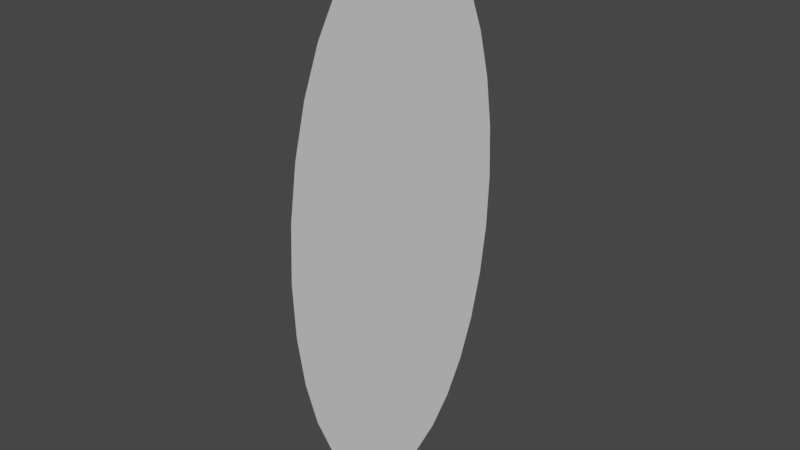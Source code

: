 # Source: portal.blend  (saved by Blender 2.92.15; exported with 4.5.12 LTS)
import bpy
from mathutils import Matrix  # noqa: F401  (used for matrix-valued properties, if any)

bpy.ops.wm.read_factory_settings(use_empty=True)
scene = bpy.context.scene
scene.name = 'Scene'

# ---- world
world_world = bpy.data.worlds.new('World'); scene.world = world_world
world_world.use_nodes = True; world_world.node_tree.nodes.clear()
_N = world_world.node_tree.nodes; _L = world_world.node_tree.links
n0 = _N.new('ShaderNodeOutputWorld'); n0.name = 'World Output'; n0.location = (300, 300)
n1 = _N.new('ShaderNodeBackground'); n1.name = 'Background'; n1.location = (10, 300)
n1.inputs[0].default_value = (0.05088, 0.05088, 0.05088, 1.0)
_L.new(n1.outputs[0], n0.inputs[0])
n0.is_active_output = True
world_world.color = (0.05088, 0.05088, 0.05088)
world_world.use_sun_shadow = False
world_world.sun_shadow_jitter_overblur = 0.0

# ---- meshes
me_circle = bpy.data.meshes.new('Circle')
me_circle.from_pydata([(0.0, 0.5, 0.0), (-0.1951, 0.4904, 0.0), (-0.3827, 0.4619, 0.0), (-0.5556, 0.4157, 0.0), (-0.7071, 0.3536, 0.0), (-0.8315, 0.2778, 0.0), (-0.9239, 0.1913, 0.0), (-0.9808, 0.09755, 0.0), (-1.0, 1.802e-07, 0.0), (-0.9808, -0.09754, 0.0), (-0.9239, -0.1913, 0.0), (-0.8315, -0.2778, 0.0), (-0.7071, -0.3536, 0.0), (-0.5556, -0.4157, 0.0), (-0.3827, -0.4619, 0.0), (-0.1951, -0.4904, 0.0), (3.258e-07, -0.5, 0.0), (0.1951, -0.4904, 0.0), (0.3827, -0.4619, 0.0), (0.5556, -0.4157, 0.0), (0.7071, -0.3536, 0.0), (0.8315, -0.2778, 0.0), (0.9239, -0.1913, 0.0), (0.9808, -0.09754, 0.0), (1.0, 6.253e-07, 0.0), (0.9808, 0.09755, 0.0), (0.9239, 0.1913, 0.0), (0.8315, 0.2778, 0.0), (0.7071, 0.3536, 0.0), (0.5556, 0.4157, 0.0), (0.3827, 0.4619, 0.0), (0.1951, 0.4904, 0.0)], [], [(1, 2, 3, 4, 5, 6, 7, 8, 9, 10, 11, 12, 13, 14, 15, 16, 17, 18, 19, 20, 21, 22, 23, 24, 25, 26, 27, 28, 29, 30, 31, 0)])
_uv = me_circle.uv_layers.new(name='UVMap')
_uv.uv.foreach_set('vector', [0.2597, 0.3904, 0.2785, 0.2973, 0.3059, 0.212, 0.3407, 0.1378, 0.3816, 0.07749, 0.4271, 0.03341, 0.4754, 0.007275, 0.5247, 7.07e-05, 0.5729, 0.01208, 0.6184, 0.04284, 0.6594, 0.09116, 0.6942, 0.1552, 0.7216, 0.2325, 0.7404, 0.3201, 0.75, 0.4145, 0.75, 0.5123, 0.7404, 0.6096, 0.7216, 0.7027, 0.6942, 0.788, 0.6594, 0.8622, 0.6184, 0.9225, 0.5729, 0.9666, 0.5247, 0.9927, 0.4754, 0.9999, 0.4271, 0.9879, 0.3816, 0.9572, 0.3407, 0.9088, 0.3059, 0.8448, 0.2785, 0.7675, 0.2597, 0.6799, 0.2501, 0.5855, 0.2501, 0.4877])
me_circle.use_remesh_fix_poles = True
me_circle.use_remesh_preserve_attributes = False
me_circle.use_mirror_vertex_groups = False
me_circle.update()

# ---- objects
ob_circle = bpy.data.objects.new('Circle', me_circle)

# ---- transforms, parenting, visibility, modifiers, constraints
ob_circle.location = (0.0, 0.0, 0.0)
ob_circle.rotation_euler = (-0.0, 1.571, 0.0)
ob_circle.lineart.crease_threshold = 0.0

# ---- collection membership
scene.collection.objects.link(ob_circle)

# ---- scene / render settings (as saved in the file)
scene.frame_start = 1; scene.frame_end = 250; scene.frame_set(1)
scene.render.engine = 'BLENDER_EEVEE_NEXT'
scene.cycles.use_denoising = False
scene.cycles.samples = 128
scene.cycles.sampling_pattern = 'TABULATED_SOBOL'
scene.cycles.use_adaptive_sampling = False
scene.cycles.use_light_tree = False
scene.view_settings.view_transform = 'Filmic'
bpy.context.view_layer.update()

# ---- added for rendering (the .blend has no active camera and no usable light): camera, sun
cam_auto = bpy.data.cameras.new('AutoCamera')
cam_auto.lens = 50.0
cam_auto.sensor_width = 36.0
cam_auto.clip_end = 1000.0
ob_auto_camera = bpy.data.objects.new('AutoCamera', cam_auto)
scene.collection.objects.link(ob_auto_camera)
ob_auto_camera.location = (2.06887, -2.48264, 1.65509)
ob_auto_camera.rotation_euler = (1.09748, -7.21219e-08, 0.694738)
scene.camera = ob_auto_camera
light_auto_sun = bpy.data.lights.new('AutoSun', 'SUN')
light_auto_sun.energy = 3.0
light_auto_sun.angle = 0.0523599
ob_auto_sun = bpy.data.objects.new('AutoSun', light_auto_sun)
scene.collection.objects.link(ob_auto_sun)
ob_auto_sun.rotation_euler = (0.872665, 0.174533, 0.523599)
bpy.context.view_layer.update()
